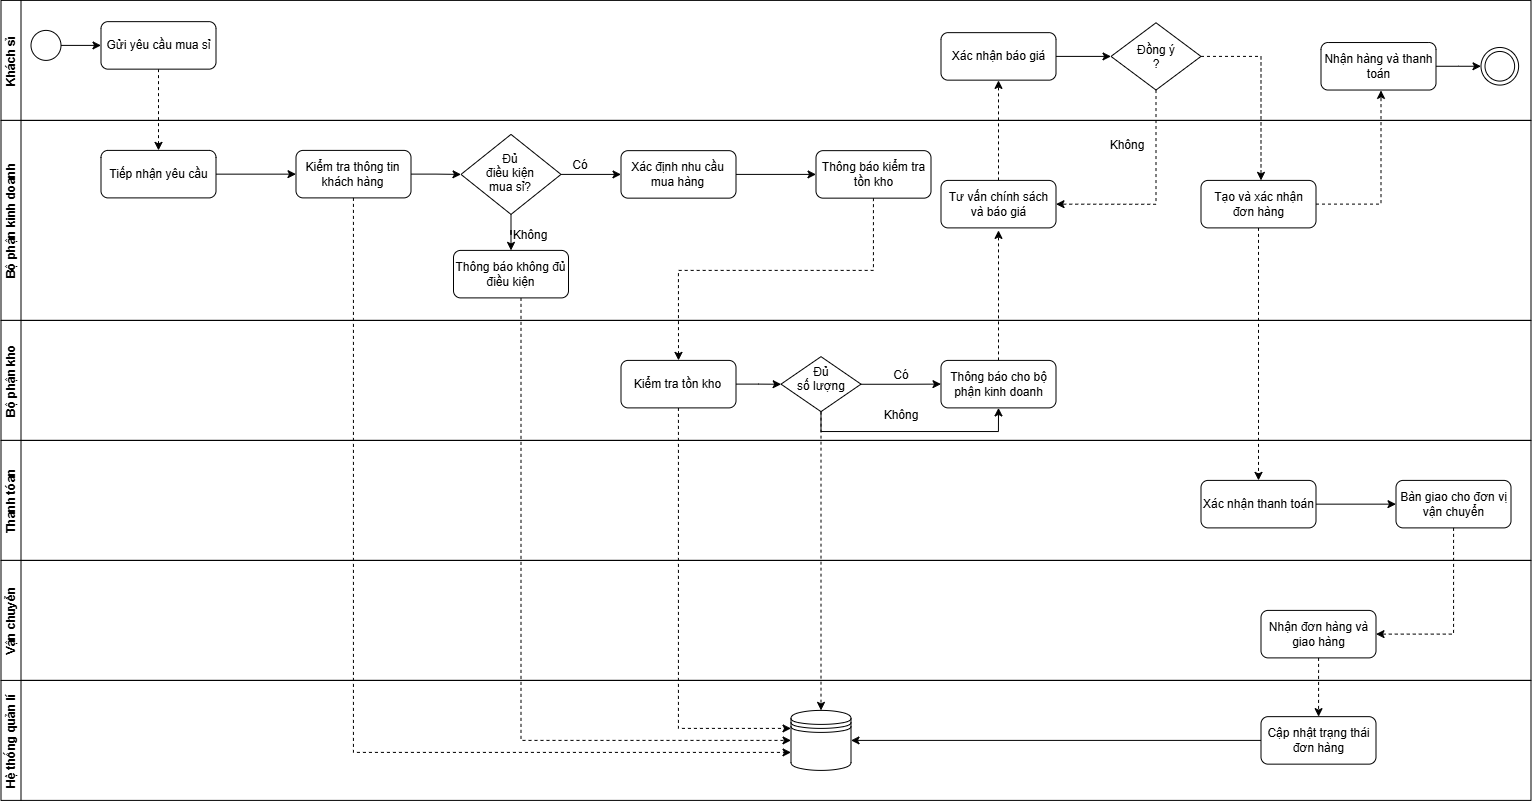

The diagram above was exported from draw.io. Its source (the exported page's mxGraphModel, read from the mxfile embedded in the PNG):
<mxGraphModel dx="1121" dy="731" grid="1" gridSize="10" guides="1" tooltips="1" connect="1" arrows="1" fold="1" page="1" pageScale="1" pageWidth="827" pageHeight="1169" math="0" shadow="0">
  <root>
    <mxCell id="0" />
    <mxCell id="1" parent="0" />
    <mxCell id="TX-0WWM2uAGsNdJNJHV8-1" parent="1" style="swimlane;startSize=20;horizontal=0;html=1;whiteSpace=wrap;" value="Khách sỉ" vertex="1">
      <mxGeometry height="120" width="1530" x="150" y="90" as="geometry" />
    </mxCell>
    <mxCell id="TX-0WWM2uAGsNdJNJHV8-9" edge="1" parent="TX-0WWM2uAGsNdJNJHV8-1" source="TX-0WWM2uAGsNdJNJHV8-7" style="edgeStyle=orthogonalEdgeStyle;rounded=0;orthogonalLoop=1;jettySize=auto;html=1;" target="TX-0WWM2uAGsNdJNJHV8-8" value="">
      <mxGeometry relative="1" as="geometry" />
    </mxCell>
    <mxCell id="TX-0WWM2uAGsNdJNJHV8-7" parent="TX-0WWM2uAGsNdJNJHV8-1" style="ellipse;whiteSpace=wrap;html=1;shapeInside=1;aspect=fixed;" value="" vertex="1">
      <mxGeometry height="30" width="30" x="30" y="30" as="geometry" />
    </mxCell>
    <mxCell id="TX-0WWM2uAGsNdJNJHV8-10" edge="1" parent="TX-0WWM2uAGsNdJNJHV8-1" source="TX-0WWM2uAGsNdJNJHV8-8" style="edgeStyle=orthogonalEdgeStyle;rounded=0;orthogonalLoop=1;jettySize=auto;html=1;dashed=1;">
      <mxGeometry relative="1" as="geometry">
        <mxPoint x="157.5" y="150" as="targetPoint" />
      </mxGeometry>
    </mxCell>
    <mxCell id="TX-0WWM2uAGsNdJNJHV8-8" parent="TX-0WWM2uAGsNdJNJHV8-1" style="rounded=1;whiteSpace=wrap;html=1;" value="Gửi yêu cầu mua sỉ" vertex="1">
      <mxGeometry height="47.5" width="115" x="100" y="21.25" as="geometry" />
    </mxCell>
    <mxCell id="TX-0WWM2uAGsNdJNJHV8-46" edge="1" parent="TX-0WWM2uAGsNdJNJHV8-1" source="TX-0WWM2uAGsNdJNJHV8-44" style="edgeStyle=orthogonalEdgeStyle;rounded=0;orthogonalLoop=1;jettySize=auto;html=1;" target="TX-0WWM2uAGsNdJNJHV8-45" value="">
      <mxGeometry relative="1" as="geometry" />
    </mxCell>
    <mxCell id="TX-0WWM2uAGsNdJNJHV8-44" parent="TX-0WWM2uAGsNdJNJHV8-1" style="rounded=1;whiteSpace=wrap;html=1;" value="Xác nhận báo giá" vertex="1">
      <mxGeometry height="47.5" width="115" x="940" y="32.25" as="geometry" />
    </mxCell>
    <mxCell id="TX-0WWM2uAGsNdJNJHV8-50" edge="1" parent="TX-0WWM2uAGsNdJNJHV8-1" source="TX-0WWM2uAGsNdJNJHV8-45" style="edgeStyle=orthogonalEdgeStyle;rounded=0;orthogonalLoop=1;jettySize=auto;html=1;dashed=1;">
      <mxGeometry relative="1" as="geometry">
        <mxPoint x="1260" y="180" as="targetPoint" />
      </mxGeometry>
    </mxCell>
    <mxCell id="TX-0WWM2uAGsNdJNJHV8-45" parent="TX-0WWM2uAGsNdJNJHV8-1" style="rhombus;whiteSpace=wrap;html=1;shapeInside=1;" value="Đồng ý ?" vertex="1">
      <mxGeometry height="67.25" width="90" x="1110" y="22.38" as="geometry" />
    </mxCell>
    <mxCell id="TX-0WWM2uAGsNdJNJHV8-63" edge="1" parent="TX-0WWM2uAGsNdJNJHV8-1" source="TX-0WWM2uAGsNdJNJHV8-61" style="edgeStyle=orthogonalEdgeStyle;rounded=0;orthogonalLoop=1;jettySize=auto;html=1;" target="TX-0WWM2uAGsNdJNJHV8-62" value="">
      <mxGeometry relative="1" as="geometry" />
    </mxCell>
    <mxCell id="TX-0WWM2uAGsNdJNJHV8-61" parent="TX-0WWM2uAGsNdJNJHV8-1" style="rounded=1;whiteSpace=wrap;html=1;" value="Nhận hàng và thanh toán" vertex="1">
      <mxGeometry height="47.5" width="115" x="1320" y="42.129999999999995" as="geometry" />
    </mxCell>
    <mxCell id="TX-0WWM2uAGsNdJNJHV8-62" parent="TX-0WWM2uAGsNdJNJHV8-1" style="ellipse;shape=doubleEllipse;whiteSpace=wrap;html=1;aspect=fixed;" value="" vertex="1">
      <mxGeometry height="37.62" width="37.62" x="1480" y="47.07" as="geometry" />
    </mxCell>
    <mxCell id="TX-0WWM2uAGsNdJNJHV8-2" parent="1" style="swimlane;startSize=20;horizontal=0;html=1;whiteSpace=wrap;" value="Bộ phận kinh doanh" vertex="1">
      <mxGeometry height="200" width="1530" x="150" y="210" as="geometry" />
    </mxCell>
    <mxCell id="TX-0WWM2uAGsNdJNJHV8-13" edge="1" parent="TX-0WWM2uAGsNdJNJHV8-2" source="TX-0WWM2uAGsNdJNJHV8-11" style="edgeStyle=orthogonalEdgeStyle;rounded=0;orthogonalLoop=1;jettySize=auto;html=1;" target="TX-0WWM2uAGsNdJNJHV8-12" value="">
      <mxGeometry relative="1" as="geometry" />
    </mxCell>
    <mxCell id="TX-0WWM2uAGsNdJNJHV8-11" parent="TX-0WWM2uAGsNdJNJHV8-2" style="rounded=1;whiteSpace=wrap;html=1;" value="Tiếp nhận yêu cầu" vertex="1">
      <mxGeometry height="47.5" width="115" x="100" y="30" as="geometry" />
    </mxCell>
    <mxCell id="TX-0WWM2uAGsNdJNJHV8-12" parent="TX-0WWM2uAGsNdJNJHV8-2" style="rounded=1;whiteSpace=wrap;html=1;" value="Kiểm tra thông tin khách hàng" vertex="1">
      <mxGeometry height="47.5" width="115" x="295" y="30" as="geometry" />
    </mxCell>
    <mxCell id="TX-0WWM2uAGsNdJNJHV8-3" parent="1" style="swimlane;startSize=20;horizontal=0;html=1;whiteSpace=wrap;" value="Bộ phận kho" vertex="1">
      <mxGeometry height="120" width="1530" x="150" y="410" as="geometry" />
    </mxCell>
    <mxCell id="TX-0WWM2uAGsNdJNJHV8-6" parent="1" style="swimlane;startSize=20;horizontal=0;html=1;whiteSpace=wrap;" value="Hệ thống quản lí" vertex="1">
      <mxGeometry height="120" width="1530" x="150" y="770" as="geometry" />
    </mxCell>
    <mxCell id="TX-0WWM2uAGsNdJNJHV8-65" edge="1" parent="TX-0WWM2uAGsNdJNJHV8-6" source="TX-0WWM2uAGsNdJNJHV8-58" style="edgeStyle=orthogonalEdgeStyle;rounded=0;orthogonalLoop=1;jettySize=auto;html=1;entryX=1;entryY=0.5;entryDx=0;entryDy=0;" target="TX-0WWM2uAGsNdJNJHV8-64">
      <mxGeometry relative="1" as="geometry">
        <mxPoint x="930" y="60" as="targetPoint" />
      </mxGeometry>
    </mxCell>
    <mxCell id="TX-0WWM2uAGsNdJNJHV8-58" parent="TX-0WWM2uAGsNdJNJHV8-6" style="rounded=1;whiteSpace=wrap;html=1;" value="Cập nhật trạng thái đơn hàng" vertex="1">
      <mxGeometry height="47.5" width="115" x="1260" y="36.25" as="geometry" />
    </mxCell>
    <mxCell id="TX-0WWM2uAGsNdJNJHV8-64" parent="TX-0WWM2uAGsNdJNJHV8-6" style="shape=datastore;whiteSpace=wrap;html=1;" value="" vertex="1">
      <mxGeometry height="60" width="60" x="790" y="30" as="geometry" />
    </mxCell>
    <mxCell id="TX-0WWM2uAGsNdJNJHV8-15" edge="1" parent="1" source="TX-0WWM2uAGsNdJNJHV8-12" style="edgeStyle=orthogonalEdgeStyle;rounded=0;orthogonalLoop=1;jettySize=auto;html=1;entryX=0;entryY=0.5;entryDx=0;entryDy=0;" target="TX-0WWM2uAGsNdJNJHV8-16" value="">
      <mxGeometry relative="1" as="geometry">
        <mxPoint x="640" y="263.75" as="targetPoint" />
      </mxGeometry>
    </mxCell>
    <mxCell id="TX-0WWM2uAGsNdJNJHV8-18" edge="1" parent="1" source="TX-0WWM2uAGsNdJNJHV8-16" style="edgeStyle=orthogonalEdgeStyle;rounded=0;orthogonalLoop=1;jettySize=auto;html=1;" target="TX-0WWM2uAGsNdJNJHV8-17" value="">
      <mxGeometry relative="1" as="geometry" />
    </mxCell>
    <mxCell id="TX-0WWM2uAGsNdJNJHV8-21" edge="1" parent="1" source="TX-0WWM2uAGsNdJNJHV8-16" style="edgeStyle=orthogonalEdgeStyle;rounded=0;orthogonalLoop=1;jettySize=auto;html=1;" target="TX-0WWM2uAGsNdJNJHV8-20" value="">
      <mxGeometry relative="1" as="geometry" />
    </mxCell>
    <mxCell id="TX-0WWM2uAGsNdJNJHV8-16" parent="1" style="rhombus;whiteSpace=wrap;html=1;shapeInside=1;" value="Đủ điều kiện mua sỉ?" vertex="1">
      <mxGeometry height="80" width="100" x="610" y="224" as="geometry" />
    </mxCell>
    <mxCell id="TX-0WWM2uAGsNdJNJHV8-27" edge="1" parent="1" source="TX-0WWM2uAGsNdJNJHV8-17" style="edgeStyle=orthogonalEdgeStyle;rounded=0;orthogonalLoop=1;jettySize=auto;html=1;" target="TX-0WWM2uAGsNdJNJHV8-26" value="">
      <mxGeometry relative="1" as="geometry" />
    </mxCell>
    <mxCell id="TX-0WWM2uAGsNdJNJHV8-17" parent="1" style="rounded=1;whiteSpace=wrap;html=1;" value="Xác định nhu cầu mua hàng" vertex="1">
      <mxGeometry height="47.5" width="115" x="770" y="240.25" as="geometry" />
    </mxCell>
    <mxCell id="TX-0WWM2uAGsNdJNJHV8-19" parent="1" style="text;html=1;whiteSpace=wrap;strokeColor=none;fillColor=none;align=center;verticalAlign=middle;rounded=0;" value="Có" vertex="1">
      <mxGeometry height="30" width="60" x="700" y="240" as="geometry" />
    </mxCell>
    <mxCell id="TX-0WWM2uAGsNdJNJHV8-70" edge="1" parent="1" source="TX-0WWM2uAGsNdJNJHV8-20" style="edgeStyle=orthogonalEdgeStyle;rounded=0;orthogonalLoop=1;jettySize=auto;html=1;entryX=0;entryY=0.5;entryDx=0;entryDy=0;dashed=1;" target="TX-0WWM2uAGsNdJNJHV8-64">
      <mxGeometry relative="1" as="geometry">
        <Array as="points">
          <mxPoint x="670" y="830" />
        </Array>
      </mxGeometry>
    </mxCell>
    <mxCell id="TX-0WWM2uAGsNdJNJHV8-20" parent="1" style="rounded=1;whiteSpace=wrap;html=1;" value="Thông báo không đủ điều kiện" vertex="1">
      <mxGeometry height="47.5" width="115" x="602.5" y="340" as="geometry" />
    </mxCell>
    <mxCell id="TX-0WWM2uAGsNdJNJHV8-22" parent="1" style="text;html=1;whiteSpace=wrap;strokeColor=none;fillColor=none;align=center;verticalAlign=middle;rounded=0;" value="Không" vertex="1">
      <mxGeometry height="30" width="60" x="650" y="310" as="geometry" />
    </mxCell>
    <mxCell id="TX-0WWM2uAGsNdJNJHV8-4" parent="1" style="swimlane;startSize=20;horizontal=0;html=1;whiteSpace=wrap;" value="Thanh tóan" vertex="1">
      <mxGeometry height="120" width="1530" x="150" y="530" as="geometry" />
    </mxCell>
    <mxCell id="TX-0WWM2uAGsNdJNJHV8-55" edge="1" parent="TX-0WWM2uAGsNdJNJHV8-4" source="TX-0WWM2uAGsNdJNJHV8-53" style="edgeStyle=orthogonalEdgeStyle;rounded=0;orthogonalLoop=1;jettySize=auto;html=1;" target="TX-0WWM2uAGsNdJNJHV8-54" value="">
      <mxGeometry relative="1" as="geometry" />
    </mxCell>
    <mxCell id="TX-0WWM2uAGsNdJNJHV8-53" parent="TX-0WWM2uAGsNdJNJHV8-4" style="rounded=1;whiteSpace=wrap;html=1;" value="Xác nhận thanh toán" vertex="1">
      <mxGeometry height="47.5" width="115" x="1200" y="40" as="geometry" />
    </mxCell>
    <mxCell id="TX-0WWM2uAGsNdJNJHV8-54" parent="TX-0WWM2uAGsNdJNJHV8-4" style="rounded=1;whiteSpace=wrap;html=1;" value="Bàn giao cho đơn vị vận chuyển" vertex="1">
      <mxGeometry height="47.5" width="115" x="1395" y="40" as="geometry" />
    </mxCell>
    <mxCell id="TX-0WWM2uAGsNdJNJHV8-5" parent="1" style="swimlane;startSize=20;horizontal=0;html=1;whiteSpace=wrap;" value="Vận chuyển" vertex="1">
      <mxGeometry height="120" width="1530" x="150" y="650" as="geometry" />
    </mxCell>
    <mxCell id="TX-0WWM2uAGsNdJNJHV8-56" parent="TX-0WWM2uAGsNdJNJHV8-5" style="rounded=1;whiteSpace=wrap;html=1;" value="Nhận đơn hàng và giao hàng" vertex="1">
      <mxGeometry height="47.5" width="115" x="1260" y="50" as="geometry" />
    </mxCell>
    <mxCell id="TX-0WWM2uAGsNdJNJHV8-31" edge="1" parent="1" source="TX-0WWM2uAGsNdJNJHV8-25" style="edgeStyle=orthogonalEdgeStyle;rounded=0;orthogonalLoop=1;jettySize=auto;html=1;" target="TX-0WWM2uAGsNdJNJHV8-30" value="">
      <mxGeometry relative="1" as="geometry" />
    </mxCell>
    <mxCell id="TX-0WWM2uAGsNdJNJHV8-69" edge="1" parent="1" source="TX-0WWM2uAGsNdJNJHV8-25" style="edgeStyle=orthogonalEdgeStyle;rounded=0;orthogonalLoop=1;jettySize=auto;html=1;entryX=0;entryY=0.3;entryDx=0;entryDy=0;dashed=1;" target="TX-0WWM2uAGsNdJNJHV8-64">
      <mxGeometry relative="1" as="geometry">
        <Array as="points">
          <mxPoint x="827.52" y="818" />
        </Array>
      </mxGeometry>
    </mxCell>
    <mxCell id="TX-0WWM2uAGsNdJNJHV8-25" parent="1" style="rounded=1;whiteSpace=wrap;html=1;" value="Kiểm tra tồn kho" vertex="1">
      <mxGeometry height="47.5" width="115" x="770" y="450" as="geometry" />
    </mxCell>
    <mxCell id="TX-0WWM2uAGsNdJNJHV8-29" edge="1" parent="1" source="TX-0WWM2uAGsNdJNJHV8-26" style="edgeStyle=orthogonalEdgeStyle;rounded=0;orthogonalLoop=1;jettySize=auto;html=1;entryX=0.5;entryY=0;entryDx=0;entryDy=0;dashed=1;" target="TX-0WWM2uAGsNdJNJHV8-25">
      <mxGeometry relative="1" as="geometry">
        <Array as="points">
          <mxPoint x="1022.5" y="360" />
          <mxPoint x="827.5" y="360" />
        </Array>
      </mxGeometry>
    </mxCell>
    <mxCell id="TX-0WWM2uAGsNdJNJHV8-26" parent="1" style="rounded=1;whiteSpace=wrap;html=1;" value="Thông báo kiểm tra tồn kho" vertex="1">
      <mxGeometry height="47.5" width="115" x="965" y="240.25" as="geometry" />
    </mxCell>
    <mxCell id="TX-0WWM2uAGsNdJNJHV8-33" edge="1" parent="1" source="TX-0WWM2uAGsNdJNJHV8-30" style="edgeStyle=orthogonalEdgeStyle;rounded=0;orthogonalLoop=1;jettySize=auto;html=1;" target="TX-0WWM2uAGsNdJNJHV8-32" value="">
      <mxGeometry relative="1" as="geometry" />
    </mxCell>
    <mxCell id="TX-0WWM2uAGsNdJNJHV8-38" edge="1" parent="1" source="TX-0WWM2uAGsNdJNJHV8-30" style="edgeStyle=orthogonalEdgeStyle;rounded=0;orthogonalLoop=1;jettySize=auto;html=1;entryX=0.5;entryY=1;entryDx=0;entryDy=0;" target="TX-0WWM2uAGsNdJNJHV8-32">
      <mxGeometry relative="1" as="geometry">
        <Array as="points">
          <mxPoint x="970" y="521.17" />
          <mxPoint x="1147.5" y="521.17" />
        </Array>
      </mxGeometry>
    </mxCell>
    <mxCell id="TX-0WWM2uAGsNdJNJHV8-66" edge="1" parent="1" source="TX-0WWM2uAGsNdJNJHV8-30" style="edgeStyle=orthogonalEdgeStyle;rounded=0;orthogonalLoop=1;jettySize=auto;html=1;entryX=0.5;entryY=0;entryDx=0;entryDy=0;dashed=1;" target="TX-0WWM2uAGsNdJNJHV8-64">
      <mxGeometry relative="1" as="geometry" />
    </mxCell>
    <mxCell id="TX-0WWM2uAGsNdJNJHV8-30" parent="1" style="rhombus;whiteSpace=wrap;html=1;shapeInside=1;" value="Đủ số lượng" vertex="1">
      <mxGeometry height="55" width="80" x="930" y="446.25" as="geometry" />
    </mxCell>
    <mxCell id="TX-0WWM2uAGsNdJNJHV8-35" edge="1" parent="1" source="TX-0WWM2uAGsNdJNJHV8-32" style="edgeStyle=orthogonalEdgeStyle;rounded=0;orthogonalLoop=1;jettySize=auto;html=1;dashed=1;">
      <mxGeometry relative="1" as="geometry">
        <mxPoint x="1147.4999999999998" y="320" as="targetPoint" />
      </mxGeometry>
    </mxCell>
    <mxCell id="TX-0WWM2uAGsNdJNJHV8-32" parent="1" style="rounded=1;whiteSpace=wrap;html=1;" value="Thông báo cho bộ phận kinh doanh" vertex="1">
      <mxGeometry height="47.5" width="115" x="1090" y="450" as="geometry" />
    </mxCell>
    <mxCell id="TX-0WWM2uAGsNdJNJHV8-43" edge="1" parent="1" source="TX-0WWM2uAGsNdJNJHV8-36" style="edgeStyle=orthogonalEdgeStyle;rounded=0;orthogonalLoop=1;jettySize=auto;html=1;dashed=1;">
      <mxGeometry relative="1" as="geometry">
        <mxPoint x="1147.5" y="170" as="targetPoint" />
      </mxGeometry>
    </mxCell>
    <mxCell id="TX-0WWM2uAGsNdJNJHV8-36" parent="1" style="rounded=1;whiteSpace=wrap;html=1;" value="Tư vấn chính sách và báo giá" vertex="1">
      <mxGeometry height="47.5" width="115" x="1090" y="270" as="geometry" />
    </mxCell>
    <mxCell id="TX-0WWM2uAGsNdJNJHV8-39" parent="1" style="text;html=1;whiteSpace=wrap;strokeColor=none;fillColor=none;align=center;verticalAlign=middle;rounded=0;" value="Có" vertex="1">
      <mxGeometry height="30" width="60" x="1020" y="450" as="geometry" />
    </mxCell>
    <mxCell id="TX-0WWM2uAGsNdJNJHV8-40" parent="1" style="text;html=1;whiteSpace=wrap;strokeColor=none;fillColor=none;align=center;verticalAlign=middle;rounded=0;" value="Không" vertex="1">
      <mxGeometry height="30" width="60" x="1020" y="490" as="geometry" />
    </mxCell>
    <mxCell id="TX-0WWM2uAGsNdJNJHV8-47" edge="1" parent="1" source="TX-0WWM2uAGsNdJNJHV8-45" style="edgeStyle=orthogonalEdgeStyle;rounded=0;orthogonalLoop=1;jettySize=auto;html=1;exitX=0.5;exitY=1;exitDx=0;exitDy=0;entryX=1;entryY=0.5;entryDx=0;entryDy=0;dashed=1;" target="TX-0WWM2uAGsNdJNJHV8-36">
      <mxGeometry relative="1" as="geometry" />
    </mxCell>
    <mxCell id="TX-0WWM2uAGsNdJNJHV8-48" parent="1" style="text;html=1;whiteSpace=wrap;strokeColor=none;fillColor=none;align=center;verticalAlign=middle;rounded=0;" value="Không" vertex="1">
      <mxGeometry height="30" width="60" x="1246" y="220" as="geometry" />
    </mxCell>
    <mxCell id="TX-0WWM2uAGsNdJNJHV8-52" edge="1" parent="1" source="TX-0WWM2uAGsNdJNJHV8-51" style="edgeStyle=orthogonalEdgeStyle;rounded=0;orthogonalLoop=1;jettySize=auto;html=1;dashed=1;">
      <mxGeometry relative="1" as="geometry">
        <mxPoint x="1407.5" y="570" as="targetPoint" />
      </mxGeometry>
    </mxCell>
    <mxCell id="TX-0WWM2uAGsNdJNJHV8-60" edge="1" parent="1" source="TX-0WWM2uAGsNdJNJHV8-51" style="edgeStyle=orthogonalEdgeStyle;rounded=0;orthogonalLoop=1;jettySize=auto;html=1;dashed=1;">
      <mxGeometry relative="1" as="geometry">
        <mxPoint x="1530" y="179.9999999999999" as="targetPoint" />
      </mxGeometry>
    </mxCell>
    <mxCell id="TX-0WWM2uAGsNdJNJHV8-51" parent="1" style="rounded=1;whiteSpace=wrap;html=1;" value="Tạo và xác nhận đơn hàng" vertex="1">
      <mxGeometry height="47.5" width="115" x="1350" y="270" as="geometry" />
    </mxCell>
    <mxCell id="TX-0WWM2uAGsNdJNJHV8-57" edge="1" parent="1" source="TX-0WWM2uAGsNdJNJHV8-54" style="edgeStyle=orthogonalEdgeStyle;rounded=0;orthogonalLoop=1;jettySize=auto;html=1;dashed=1;" target="TX-0WWM2uAGsNdJNJHV8-56" value="">
      <mxGeometry relative="1" as="geometry">
        <Array as="points">
          <mxPoint x="1602.47" y="723.76" />
        </Array>
      </mxGeometry>
    </mxCell>
    <mxCell id="TX-0WWM2uAGsNdJNJHV8-59" edge="1" parent="1" source="TX-0WWM2uAGsNdJNJHV8-56" style="edgeStyle=orthogonalEdgeStyle;rounded=0;orthogonalLoop=1;jettySize=auto;html=1;dashed=1;" target="TX-0WWM2uAGsNdJNJHV8-58" value="">
      <mxGeometry relative="1" as="geometry">
        <Array as="points">
          <mxPoint x="1467.5" y="760" />
          <mxPoint x="1467.5" y="760" />
        </Array>
      </mxGeometry>
    </mxCell>
    <mxCell id="TX-0WWM2uAGsNdJNJHV8-68" edge="1" parent="1" source="TX-0WWM2uAGsNdJNJHV8-12" style="edgeStyle=orthogonalEdgeStyle;rounded=0;orthogonalLoop=1;jettySize=auto;html=1;entryX=0;entryY=0.7;entryDx=0;entryDy=0;dashed=1;" target="TX-0WWM2uAGsNdJNJHV8-64">
      <mxGeometry relative="1" as="geometry">
        <Array as="points">
          <mxPoint x="502.5" y="842" />
        </Array>
      </mxGeometry>
    </mxCell>
  </root>
</mxGraphModel>